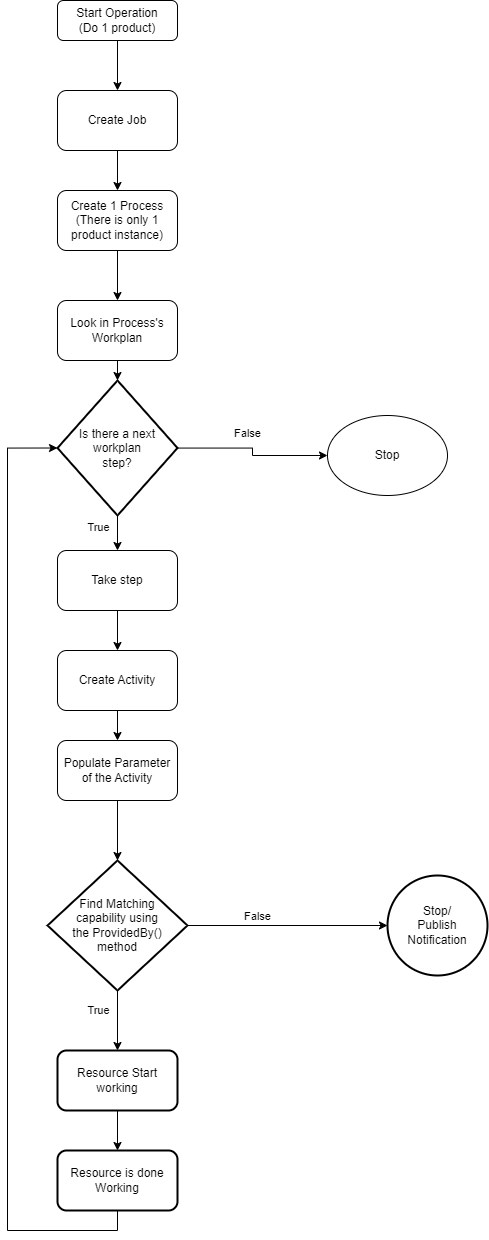

The diagram above was exported from draw.io. Its source (the exported page's mxGraphModel, read from the mxfile embedded in the PNG):
<mxGraphModel dx="2049" dy="1083" grid="1" gridSize="10" guides="1" tooltips="1" connect="1" arrows="1" fold="1" page="1" pageScale="1" pageWidth="827" pageHeight="1169" math="0" shadow="0">
  <root>
    <mxCell id="WIyWlLk6GJQsqaUBKTNV-0" />
    <mxCell id="WIyWlLk6GJQsqaUBKTNV-1" parent="WIyWlLk6GJQsqaUBKTNV-0" />
    <mxCell id="4T6ZslXate5lbbhsGxon-1" value="" style="edgeStyle=orthogonalEdgeStyle;rounded=0;orthogonalLoop=1;jettySize=auto;html=1;" parent="WIyWlLk6GJQsqaUBKTNV-1" source="WIyWlLk6GJQsqaUBKTNV-3" target="4T6ZslXate5lbbhsGxon-0" edge="1">
      <mxGeometry relative="1" as="geometry" />
    </mxCell>
    <mxCell id="WIyWlLk6GJQsqaUBKTNV-3" value="Start Operation&lt;br&gt;(Do 1 product)" style="rounded=1;whiteSpace=wrap;html=1;fontSize=12;glass=0;strokeWidth=1;shadow=0;" parent="WIyWlLk6GJQsqaUBKTNV-1" vertex="1">
      <mxGeometry x="160" y="80" width="120" height="40" as="geometry" />
    </mxCell>
    <mxCell id="4T6ZslXate5lbbhsGxon-3" value="" style="edgeStyle=orthogonalEdgeStyle;rounded=0;orthogonalLoop=1;jettySize=auto;html=1;" parent="WIyWlLk6GJQsqaUBKTNV-1" source="4T6ZslXate5lbbhsGxon-0" target="4T6ZslXate5lbbhsGxon-2" edge="1">
      <mxGeometry relative="1" as="geometry" />
    </mxCell>
    <mxCell id="4T6ZslXate5lbbhsGxon-0" value="Create Job" style="whiteSpace=wrap;html=1;rounded=1;glass=0;strokeWidth=1;shadow=0;" parent="WIyWlLk6GJQsqaUBKTNV-1" vertex="1">
      <mxGeometry x="160" y="170" width="120" height="60" as="geometry" />
    </mxCell>
    <mxCell id="4T6ZslXate5lbbhsGxon-5" value="" style="edgeStyle=orthogonalEdgeStyle;rounded=0;orthogonalLoop=1;jettySize=auto;html=1;" parent="WIyWlLk6GJQsqaUBKTNV-1" source="4T6ZslXate5lbbhsGxon-2" target="4T6ZslXate5lbbhsGxon-4" edge="1">
      <mxGeometry relative="1" as="geometry" />
    </mxCell>
    <mxCell id="4T6ZslXate5lbbhsGxon-2" value="Create 1 Process&lt;br&gt;(There is only 1 product instance)" style="whiteSpace=wrap;html=1;rounded=1;glass=0;strokeWidth=1;shadow=0;" parent="WIyWlLk6GJQsqaUBKTNV-1" vertex="1">
      <mxGeometry x="160" y="270" width="120" height="60" as="geometry" />
    </mxCell>
    <mxCell id="4T6ZslXate5lbbhsGxon-4" value="Look in Process's Workplan" style="whiteSpace=wrap;html=1;rounded=1;glass=0;strokeWidth=1;shadow=0;" parent="WIyWlLk6GJQsqaUBKTNV-1" vertex="1">
      <mxGeometry x="160" y="380" width="120" height="60" as="geometry" />
    </mxCell>
    <mxCell id="4T6ZslXate5lbbhsGxon-9" value="" style="edgeStyle=orthogonalEdgeStyle;rounded=0;orthogonalLoop=1;jettySize=auto;html=1;" parent="WIyWlLk6GJQsqaUBKTNV-1" source="4T6ZslXate5lbbhsGxon-6" target="4T6ZslXate5lbbhsGxon-8" edge="1">
      <mxGeometry relative="1" as="geometry" />
    </mxCell>
    <mxCell id="4T6ZslXate5lbbhsGxon-6" value="Take step" style="whiteSpace=wrap;html=1;rounded=1;glass=0;strokeWidth=1;shadow=0;" parent="WIyWlLk6GJQsqaUBKTNV-1" vertex="1">
      <mxGeometry x="160" y="630" width="120" height="60" as="geometry" />
    </mxCell>
    <mxCell id="4T6ZslXate5lbbhsGxon-11" value="" style="edgeStyle=orthogonalEdgeStyle;rounded=0;orthogonalLoop=1;jettySize=auto;html=1;" parent="WIyWlLk6GJQsqaUBKTNV-1" source="4T6ZslXate5lbbhsGxon-8" target="4T6ZslXate5lbbhsGxon-10" edge="1">
      <mxGeometry relative="1" as="geometry" />
    </mxCell>
    <mxCell id="4T6ZslXate5lbbhsGxon-8" value="Create Activity" style="whiteSpace=wrap;html=1;rounded=1;glass=0;strokeWidth=1;shadow=0;" parent="WIyWlLk6GJQsqaUBKTNV-1" vertex="1">
      <mxGeometry x="160" y="730" width="120" height="60" as="geometry" />
    </mxCell>
    <mxCell id="4T6ZslXate5lbbhsGxon-20" style="edgeStyle=orthogonalEdgeStyle;rounded=0;orthogonalLoop=1;jettySize=auto;html=1;exitX=0.5;exitY=1;exitDx=0;exitDy=0;" parent="WIyWlLk6GJQsqaUBKTNV-1" source="4T6ZslXate5lbbhsGxon-10" target="4T6ZslXate5lbbhsGxon-19" edge="1">
      <mxGeometry relative="1" as="geometry" />
    </mxCell>
    <mxCell id="4T6ZslXate5lbbhsGxon-10" value="Populate Parameter of the Activity" style="whiteSpace=wrap;html=1;rounded=1;glass=0;strokeWidth=1;shadow=0;" parent="WIyWlLk6GJQsqaUBKTNV-1" vertex="1">
      <mxGeometry x="160" y="820" width="120" height="60" as="geometry" />
    </mxCell>
    <mxCell id="4T6ZslXate5lbbhsGxon-15" style="edgeStyle=orthogonalEdgeStyle;rounded=0;orthogonalLoop=1;jettySize=auto;html=1;exitX=0.5;exitY=1;exitDx=0;exitDy=0;exitPerimeter=0;" parent="WIyWlLk6GJQsqaUBKTNV-1" source="4T6ZslXate5lbbhsGxon-12" target="4T6ZslXate5lbbhsGxon-6" edge="1">
      <mxGeometry relative="1" as="geometry" />
    </mxCell>
    <mxCell id="4T6ZslXate5lbbhsGxon-40" value="True" style="edgeLabel;html=1;align=center;verticalAlign=middle;resizable=0;points=[];" parent="4T6ZslXate5lbbhsGxon-15" vertex="1" connectable="0">
      <mxGeometry x="-0.4963" relative="1" as="geometry">
        <mxPoint x="-20" as="offset" />
      </mxGeometry>
    </mxCell>
    <mxCell id="4T6ZslXate5lbbhsGxon-36" style="edgeStyle=orthogonalEdgeStyle;rounded=0;orthogonalLoop=1;jettySize=auto;html=1;" parent="WIyWlLk6GJQsqaUBKTNV-1" source="4T6ZslXate5lbbhsGxon-12" target="4T6ZslXate5lbbhsGxon-35" edge="1">
      <mxGeometry relative="1" as="geometry" />
    </mxCell>
    <mxCell id="4T6ZslXate5lbbhsGxon-39" value="False" style="edgeLabel;html=1;align=center;verticalAlign=middle;resizable=0;points=[];" parent="4T6ZslXate5lbbhsGxon-36" vertex="1" connectable="0">
      <mxGeometry x="-0.3125" relative="1" as="geometry">
        <mxPoint x="15" y="-15" as="offset" />
      </mxGeometry>
    </mxCell>
    <mxCell id="4T6ZslXate5lbbhsGxon-12" value="Is there a next workplan &lt;br&gt;step?" style="strokeWidth=2;html=1;shape=mxgraph.flowchart.decision;whiteSpace=wrap;" parent="WIyWlLk6GJQsqaUBKTNV-1" vertex="1">
      <mxGeometry x="160" y="460" width="120" height="135" as="geometry" />
    </mxCell>
    <mxCell id="4T6ZslXate5lbbhsGxon-13" style="edgeStyle=orthogonalEdgeStyle;rounded=0;orthogonalLoop=1;jettySize=auto;html=1;exitX=0.5;exitY=1;exitDx=0;exitDy=0;entryX=0.5;entryY=0;entryDx=0;entryDy=0;entryPerimeter=0;" parent="WIyWlLk6GJQsqaUBKTNV-1" source="4T6ZslXate5lbbhsGxon-4" target="4T6ZslXate5lbbhsGxon-12" edge="1">
      <mxGeometry relative="1" as="geometry" />
    </mxCell>
    <mxCell id="4T6ZslXate5lbbhsGxon-33" value="" style="edgeStyle=orthogonalEdgeStyle;rounded=0;orthogonalLoop=1;jettySize=auto;html=1;" parent="WIyWlLk6GJQsqaUBKTNV-1" source="4T6ZslXate5lbbhsGxon-19" target="4T6ZslXate5lbbhsGxon-32" edge="1">
      <mxGeometry relative="1" as="geometry" />
    </mxCell>
    <mxCell id="4T6ZslXate5lbbhsGxon-44" value="True" style="edgeLabel;html=1;align=center;verticalAlign=middle;resizable=0;points=[];" parent="4T6ZslXate5lbbhsGxon-33" vertex="1" connectable="0">
      <mxGeometry x="-0.1667" y="-1" relative="1" as="geometry">
        <mxPoint x="-19" y="-5" as="offset" />
      </mxGeometry>
    </mxCell>
    <mxCell id="4T6ZslXate5lbbhsGxon-19" value="Find Matching &lt;br&gt;capability using &lt;br&gt;the ProvidedBy() &lt;br&gt;method" style="strokeWidth=2;html=1;shape=mxgraph.flowchart.decision;whiteSpace=wrap;" parent="WIyWlLk6GJQsqaUBKTNV-1" vertex="1">
      <mxGeometry x="150" y="940" width="140" height="130" as="geometry" />
    </mxCell>
    <mxCell id="4T6ZslXate5lbbhsGxon-21" value="Stop/&lt;br&gt;Publish Notification" style="strokeWidth=2;html=1;shape=mxgraph.flowchart.start_2;whiteSpace=wrap;" parent="WIyWlLk6GJQsqaUBKTNV-1" vertex="1">
      <mxGeometry x="490" y="955" width="100" height="100" as="geometry" />
    </mxCell>
    <mxCell id="4T6ZslXate5lbbhsGxon-26" style="edgeStyle=orthogonalEdgeStyle;rounded=0;orthogonalLoop=1;jettySize=auto;html=1;exitX=1;exitY=0.5;exitDx=0;exitDy=0;exitPerimeter=0;entryX=0;entryY=0.5;entryDx=0;entryDy=0;entryPerimeter=0;" parent="WIyWlLk6GJQsqaUBKTNV-1" source="4T6ZslXate5lbbhsGxon-19" target="4T6ZslXate5lbbhsGxon-21" edge="1">
      <mxGeometry relative="1" as="geometry" />
    </mxCell>
    <mxCell id="4T6ZslXate5lbbhsGxon-27" value="False" style="edgeLabel;html=1;align=center;verticalAlign=middle;resizable=0;points=[];" parent="4T6ZslXate5lbbhsGxon-26" vertex="1" connectable="0">
      <mxGeometry x="-0.2694" y="2" relative="1" as="geometry">
        <mxPoint x="-4" y="-8" as="offset" />
      </mxGeometry>
    </mxCell>
    <mxCell id="4T6ZslXate5lbbhsGxon-42" value="" style="edgeStyle=orthogonalEdgeStyle;rounded=0;orthogonalLoop=1;jettySize=auto;html=1;" parent="WIyWlLk6GJQsqaUBKTNV-1" source="4T6ZslXate5lbbhsGxon-32" target="4T6ZslXate5lbbhsGxon-41" edge="1">
      <mxGeometry relative="1" as="geometry" />
    </mxCell>
    <mxCell id="4T6ZslXate5lbbhsGxon-32" value="Resource Start working" style="rounded=1;whiteSpace=wrap;html=1;strokeWidth=2;" parent="WIyWlLk6GJQsqaUBKTNV-1" vertex="1">
      <mxGeometry x="160" y="1130" width="120" height="60" as="geometry" />
    </mxCell>
    <mxCell id="4T6ZslXate5lbbhsGxon-35" value="Stop" style="ellipse;whiteSpace=wrap;html=1;" parent="WIyWlLk6GJQsqaUBKTNV-1" vertex="1">
      <mxGeometry x="430" y="495" width="120" height="80" as="geometry" />
    </mxCell>
    <mxCell id="4T6ZslXate5lbbhsGxon-41" value="Resource is done Working" style="whiteSpace=wrap;html=1;rounded=1;strokeWidth=2;" parent="WIyWlLk6GJQsqaUBKTNV-1" vertex="1">
      <mxGeometry x="160" y="1230" width="120" height="60" as="geometry" />
    </mxCell>
    <mxCell id="H-nZC5eJ0vE4YnxIYXoz-0" style="edgeStyle=orthogonalEdgeStyle;rounded=0;orthogonalLoop=1;jettySize=auto;html=1;exitX=0.5;exitY=1;exitDx=0;exitDy=0;entryX=0;entryY=0.5;entryDx=0;entryDy=0;entryPerimeter=0;" parent="WIyWlLk6GJQsqaUBKTNV-1" source="4T6ZslXate5lbbhsGxon-41" target="4T6ZslXate5lbbhsGxon-12" edge="1">
      <mxGeometry relative="1" as="geometry">
        <Array as="points">
          <mxPoint x="220" y="1310" />
          <mxPoint x="110" y="1310" />
          <mxPoint x="110" y="528" />
        </Array>
      </mxGeometry>
    </mxCell>
  </root>
</mxGraphModel>